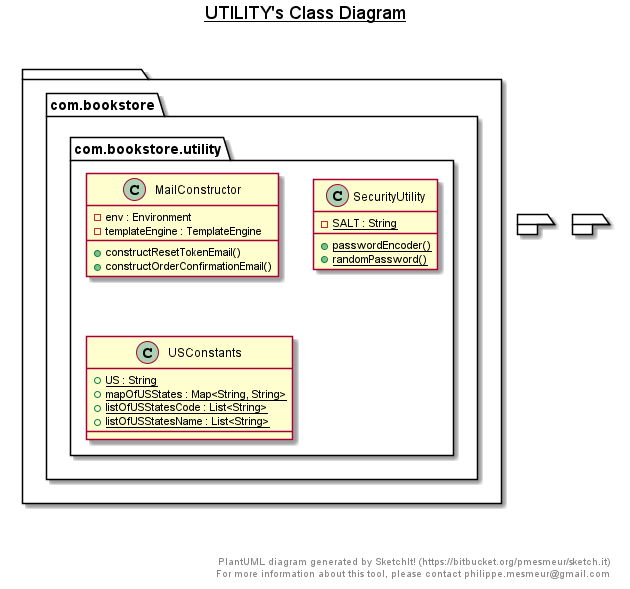

The diagram above was rendered by PlantUML. Its source (embedded in the PNG):
@startuml

title __UTILITY's Class Diagram__\n

  package  {
    package com.bookstore {
      package com.bookstore.utility {
        class MailConstructor {
            - env : Environment
            - templateEngine : TemplateEngine
            + constructResetTokenEmail()
            + constructOrderConfirmationEmail()
        }
      }
    }
  }
  

  package  {
    package com.bookstore {
      package com.bookstore.utility {
        class SecurityUtility {
            {static} - SALT : String
            {static} + passwordEncoder()
            {static} + randomPassword()
        }
      }
    }
  }
  

  package  {
    package com.bookstore {
      package com.bookstore.utility {
        class USConstants {
            {static} + US : String
            {static} + mapOfUSStates : Map<String, String>
            {static} + listOfUSStatesCode : List<String>
            {static} + listOfUSStatesName : List<String>
        }
      }
    }
  }
  



right footer


PlantUML diagram generated by SketchIt! (https://bitbucket.org/pmesmeur/sketch.it)
For more information about this tool, please contact philippe.mesmeur@gmail.com
endfooter

@enduml